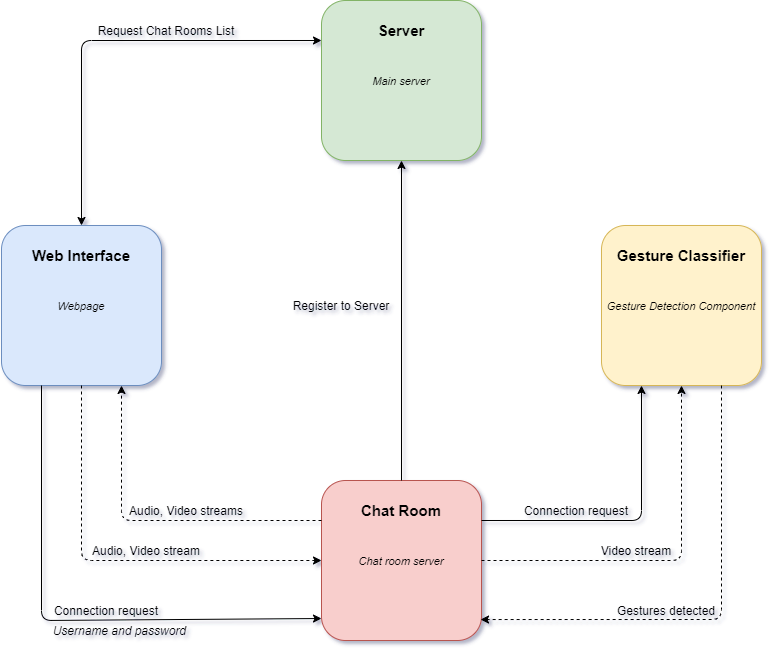

The diagram above was exported from draw.io. Its source (the exported page's mxGraphModel, read from the mxfile embedded in the PNG):
<mxGraphModel dx="1422" dy="822" grid="1" gridSize="10" guides="1" tooltips="1" connect="1" arrows="1" fold="1" page="1" pageScale="1" pageWidth="1100" pageHeight="850" math="0" shadow="0">
  <root>
    <mxCell id="0" />
    <mxCell id="1" parent="0" />
    <mxCell id="o4PCCgMbNQyUhntguozF-2" value="" style="rounded=1;whiteSpace=wrap;html=1;fillColor=#dae8fc;strokeColor=#6c8ebf;" vertex="1" parent="1">
      <mxGeometry x="80" y="345" width="160" height="160" as="geometry" />
    </mxCell>
    <mxCell id="o4PCCgMbNQyUhntguozF-3" value="&lt;font style=&quot;font-size: 15px&quot;&gt;&lt;b&gt;Web Interface&lt;/b&gt;&lt;/font&gt;" style="text;html=1;strokeColor=none;fillColor=none;align=center;verticalAlign=middle;whiteSpace=wrap;rounded=0;strokeWidth=3;" vertex="1" parent="1">
      <mxGeometry x="80" y="365" width="160" height="20" as="geometry" />
    </mxCell>
    <mxCell id="o4PCCgMbNQyUhntguozF-4" value="" style="rounded=1;whiteSpace=wrap;html=1;strokeWidth=1;fillColor=#d5e8d4;strokeColor=#82b366;" vertex="1" parent="1">
      <mxGeometry x="400" y="120" width="160" height="160" as="geometry" />
    </mxCell>
    <mxCell id="o4PCCgMbNQyUhntguozF-5" value="&lt;span style=&quot;font-size: 15px&quot;&gt;&lt;b&gt;Server&lt;/b&gt;&lt;/span&gt;" style="text;html=1;strokeColor=none;fillColor=none;align=center;verticalAlign=middle;whiteSpace=wrap;rounded=0;" vertex="1" parent="1">
      <mxGeometry x="400" y="140" width="160" height="20" as="geometry" />
    </mxCell>
    <mxCell id="o4PCCgMbNQyUhntguozF-6" value="" style="rounded=1;whiteSpace=wrap;html=1;strokeWidth=1;fillColor=#f8cecc;strokeColor=#b85450;" vertex="1" parent="1">
      <mxGeometry x="400" y="600" width="160" height="160" as="geometry" />
    </mxCell>
    <mxCell id="o4PCCgMbNQyUhntguozF-7" value="&lt;font style=&quot;font-size: 15px&quot;&gt;&lt;b&gt;Chat Room&lt;/b&gt;&lt;/font&gt;" style="text;html=1;strokeColor=none;fillColor=none;align=center;verticalAlign=middle;whiteSpace=wrap;rounded=0;" vertex="1" parent="1">
      <mxGeometry x="400" y="620" width="160" height="20" as="geometry" />
    </mxCell>
    <mxCell id="o4PCCgMbNQyUhntguozF-8" value="" style="rounded=1;whiteSpace=wrap;html=1;strokeWidth=1;fillColor=#fff2cc;strokeColor=#d6b656;" vertex="1" parent="1">
      <mxGeometry x="680" y="345" width="160" height="160" as="geometry" />
    </mxCell>
    <mxCell id="o4PCCgMbNQyUhntguozF-9" value="&lt;font style=&quot;font-size: 15px&quot;&gt;&lt;b&gt;Gesture Classifier&lt;/b&gt;&lt;/font&gt;" style="text;html=1;strokeColor=none;fillColor=none;align=center;verticalAlign=middle;whiteSpace=wrap;rounded=0;" vertex="1" parent="1">
      <mxGeometry x="680" y="365" width="160" height="20" as="geometry" />
    </mxCell>
    <mxCell id="o4PCCgMbNQyUhntguozF-14" value="" style="endArrow=classic;html=1;exitX=0.5;exitY=0;exitDx=0;exitDy=0;entryX=0.5;entryY=1;entryDx=0;entryDy=0;" edge="1" parent="1" source="o4PCCgMbNQyUhntguozF-6" target="o4PCCgMbNQyUhntguozF-4">
      <mxGeometry width="50" height="50" relative="1" as="geometry">
        <mxPoint x="520" y="390" as="sourcePoint" />
        <mxPoint x="570" y="340" as="targetPoint" />
      </mxGeometry>
    </mxCell>
    <mxCell id="o4PCCgMbNQyUhntguozF-15" value="Register to Server" style="text;html=1;strokeColor=none;fillColor=none;align=center;verticalAlign=middle;whiteSpace=wrap;rounded=0;" vertex="1" parent="1">
      <mxGeometry x="370" y="415" width="100" height="20" as="geometry" />
    </mxCell>
    <mxCell id="o4PCCgMbNQyUhntguozF-18" value="" style="endArrow=classic;html=1;exitX=0.25;exitY=1;exitDx=0;exitDy=0;" edge="1" parent="1" source="o4PCCgMbNQyUhntguozF-2">
      <mxGeometry width="50" height="50" relative="1" as="geometry">
        <mxPoint x="520" y="480" as="sourcePoint" />
        <mxPoint x="400" y="738" as="targetPoint" />
        <Array as="points">
          <mxPoint x="120" y="740" />
        </Array>
      </mxGeometry>
    </mxCell>
    <mxCell id="o4PCCgMbNQyUhntguozF-19" value="Connection request" style="text;html=1;strokeColor=none;fillColor=none;align=center;verticalAlign=middle;whiteSpace=wrap;rounded=0;" vertex="1" parent="1">
      <mxGeometry x="130" y="720" width="110" height="20" as="geometry" />
    </mxCell>
    <mxCell id="o4PCCgMbNQyUhntguozF-20" value="" style="endArrow=classic;html=1;exitX=0.5;exitY=1;exitDx=0;exitDy=0;entryX=0;entryY=0.5;entryDx=0;entryDy=0;dashed=1;" edge="1" parent="1" source="o4PCCgMbNQyUhntguozF-2" target="o4PCCgMbNQyUhntguozF-6">
      <mxGeometry width="50" height="50" relative="1" as="geometry">
        <mxPoint x="520" y="480" as="sourcePoint" />
        <mxPoint x="570" y="430" as="targetPoint" />
        <Array as="points">
          <mxPoint x="160" y="680" />
        </Array>
      </mxGeometry>
    </mxCell>
    <mxCell id="o4PCCgMbNQyUhntguozF-22" value="Audio, Video stream" style="text;html=1;strokeColor=none;fillColor=none;align=center;verticalAlign=middle;whiteSpace=wrap;rounded=0;" vertex="1" parent="1">
      <mxGeometry x="160" y="660" width="130" height="20" as="geometry" />
    </mxCell>
    <mxCell id="o4PCCgMbNQyUhntguozF-23" value="" style="endArrow=classic;html=1;dashed=1;entryX=0.75;entryY=1;entryDx=0;entryDy=0;exitX=0;exitY=1;exitDx=0;exitDy=0;" edge="1" parent="1" source="o4PCCgMbNQyUhntguozF-7" target="o4PCCgMbNQyUhntguozF-2">
      <mxGeometry width="50" height="50" relative="1" as="geometry">
        <mxPoint x="520" y="480" as="sourcePoint" />
        <mxPoint x="570" y="430" as="targetPoint" />
        <Array as="points">
          <mxPoint x="200" y="640" />
        </Array>
      </mxGeometry>
    </mxCell>
    <mxCell id="o4PCCgMbNQyUhntguozF-24" value="Audio, Video streams" style="text;html=1;strokeColor=none;fillColor=none;align=center;verticalAlign=middle;whiteSpace=wrap;rounded=0;" vertex="1" parent="1">
      <mxGeometry x="200" y="620" width="130" height="20" as="geometry" />
    </mxCell>
    <mxCell id="o4PCCgMbNQyUhntguozF-25" value="" style="endArrow=classic;html=1;exitX=1;exitY=1;exitDx=0;exitDy=0;entryX=0.25;entryY=1;entryDx=0;entryDy=0;" edge="1" parent="1" source="o4PCCgMbNQyUhntguozF-7" target="o4PCCgMbNQyUhntguozF-8">
      <mxGeometry width="50" height="50" relative="1" as="geometry">
        <mxPoint x="520" y="480" as="sourcePoint" />
        <mxPoint x="570" y="430" as="targetPoint" />
        <Array as="points">
          <mxPoint x="720" y="640" />
        </Array>
      </mxGeometry>
    </mxCell>
    <mxCell id="o4PCCgMbNQyUhntguozF-26" value="Connection request" style="text;html=1;strokeColor=none;fillColor=none;align=center;verticalAlign=middle;whiteSpace=wrap;rounded=0;" vertex="1" parent="1">
      <mxGeometry x="600" y="620" width="110" height="20" as="geometry" />
    </mxCell>
    <mxCell id="o4PCCgMbNQyUhntguozF-27" value="" style="endArrow=classic;html=1;exitX=1;exitY=0.5;exitDx=0;exitDy=0;entryX=0.5;entryY=1;entryDx=0;entryDy=0;dashed=1;" edge="1" parent="1" source="o4PCCgMbNQyUhntguozF-6" target="o4PCCgMbNQyUhntguozF-8">
      <mxGeometry width="50" height="50" relative="1" as="geometry">
        <mxPoint x="520" y="470" as="sourcePoint" />
        <mxPoint x="570" y="420" as="targetPoint" />
        <Array as="points">
          <mxPoint x="760" y="680" />
        </Array>
      </mxGeometry>
    </mxCell>
    <mxCell id="o4PCCgMbNQyUhntguozF-28" value="Video stream" style="text;html=1;strokeColor=none;fillColor=none;align=center;verticalAlign=middle;whiteSpace=wrap;rounded=0;" vertex="1" parent="1">
      <mxGeometry x="670" y="660" width="90" height="20" as="geometry" />
    </mxCell>
    <mxCell id="o4PCCgMbNQyUhntguozF-29" value="" style="endArrow=classic;html=1;dashed=1;exitX=0.75;exitY=1;exitDx=0;exitDy=0;entryX=0.994;entryY=0.869;entryDx=0;entryDy=0;entryPerimeter=0;" edge="1" parent="1" source="o4PCCgMbNQyUhntguozF-8" target="o4PCCgMbNQyUhntguozF-6">
      <mxGeometry width="50" height="50" relative="1" as="geometry">
        <mxPoint x="520" y="560" as="sourcePoint" />
        <mxPoint x="570" y="510" as="targetPoint" />
        <Array as="points">
          <mxPoint x="800" y="739" />
        </Array>
      </mxGeometry>
    </mxCell>
    <mxCell id="o4PCCgMbNQyUhntguozF-30" value="Gestures detected" style="text;html=1;strokeColor=none;fillColor=none;align=center;verticalAlign=middle;whiteSpace=wrap;rounded=0;" vertex="1" parent="1">
      <mxGeometry x="690" y="720" width="110" height="20" as="geometry" />
    </mxCell>
    <mxCell id="o4PCCgMbNQyUhntguozF-31" value="&lt;font style=&quot;font-size: 11px&quot;&gt;&lt;i&gt;Gesture Detection Component&lt;/i&gt;&lt;/font&gt;" style="text;html=1;strokeColor=none;fillColor=none;align=center;verticalAlign=middle;whiteSpace=wrap;rounded=0;" vertex="1" parent="1">
      <mxGeometry x="680" y="415" width="160" height="20" as="geometry" />
    </mxCell>
    <mxCell id="o4PCCgMbNQyUhntguozF-32" value="&lt;font style=&quot;font-size: 11px&quot;&gt;&lt;i&gt;Chat room server&lt;/i&gt;&lt;/font&gt;" style="text;html=1;strokeColor=none;fillColor=none;align=center;verticalAlign=middle;whiteSpace=wrap;rounded=0;" vertex="1" parent="1">
      <mxGeometry x="400" y="670" width="160" height="20" as="geometry" />
    </mxCell>
    <mxCell id="o4PCCgMbNQyUhntguozF-33" value="&lt;font style=&quot;font-size: 11px&quot;&gt;&lt;i&gt;Main server&lt;/i&gt;&lt;/font&gt;" style="text;html=1;strokeColor=none;fillColor=none;align=center;verticalAlign=middle;whiteSpace=wrap;rounded=0;" vertex="1" parent="1">
      <mxGeometry x="400" y="190" width="160" height="20" as="geometry" />
    </mxCell>
    <mxCell id="o4PCCgMbNQyUhntguozF-34" value="&lt;i&gt;&lt;font style=&quot;font-size: 11px&quot;&gt;Webpage&lt;/font&gt;&lt;/i&gt;" style="text;html=1;strokeColor=none;fillColor=none;align=center;verticalAlign=middle;whiteSpace=wrap;rounded=0;" vertex="1" parent="1">
      <mxGeometry x="80" y="415" width="160" height="20" as="geometry" />
    </mxCell>
    <mxCell id="o4PCCgMbNQyUhntguozF-35" value="" style="endArrow=classic;startArrow=classic;html=1;exitX=0.5;exitY=0;exitDx=0;exitDy=0;entryX=0;entryY=1;entryDx=0;entryDy=0;" edge="1" parent="1" source="o4PCCgMbNQyUhntguozF-2" target="o4PCCgMbNQyUhntguozF-5">
      <mxGeometry width="50" height="50" relative="1" as="geometry">
        <mxPoint x="520" y="550" as="sourcePoint" />
        <mxPoint x="570" y="500" as="targetPoint" />
        <Array as="points">
          <mxPoint x="160" y="160" />
        </Array>
      </mxGeometry>
    </mxCell>
    <mxCell id="o4PCCgMbNQyUhntguozF-36" value="Request Chat Rooms List" style="text;html=1;strokeColor=none;fillColor=none;align=center;verticalAlign=middle;whiteSpace=wrap;rounded=0;" vertex="1" parent="1">
      <mxGeometry x="170" y="140" width="150" height="20" as="geometry" />
    </mxCell>
    <mxCell id="o4PCCgMbNQyUhntguozF-37" value="&lt;i&gt;Username and password&amp;nbsp;&lt;/i&gt;" style="text;html=1;strokeColor=none;fillColor=none;align=center;verticalAlign=middle;whiteSpace=wrap;rounded=0;" vertex="1" parent="1">
      <mxGeometry x="130" y="740" width="140" height="20" as="geometry" />
    </mxCell>
  </root>
</mxGraphModel>